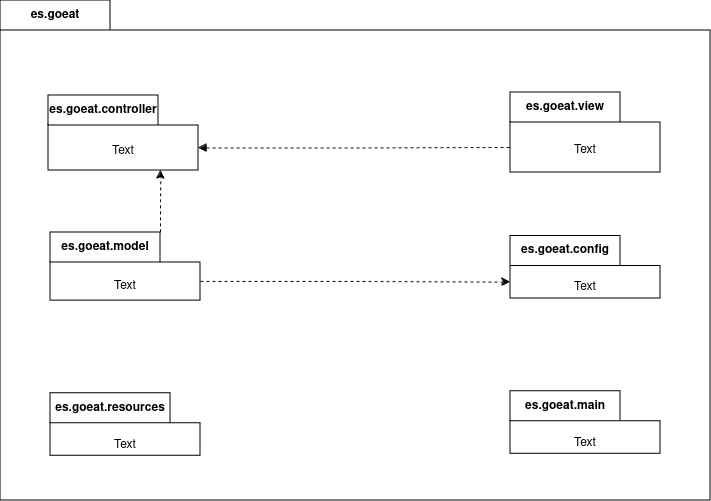

The diagram above was exported from draw.io. Its source (the exported page's mxGraphModel, read from the mxfile embedded in the PNG):
<mxGraphModel dx="1434" dy="702" grid="1" gridSize="10" guides="1" tooltips="1" connect="1" arrows="1" fold="1" page="1" pageScale="1" pageWidth="827" pageHeight="1169" math="0" shadow="0">
  <root>
    <mxCell id="0" />
    <mxCell id="1" parent="0" />
    <mxCell id="iFETmqWCqkzd0s2PcdX9-2" value="es.goeat" style="shape=folder;fontStyle=1;tabWidth=110;tabHeight=30;tabPosition=left;html=1;boundedLbl=1;labelInHeader=1;container=1;collapsible=0;whiteSpace=wrap;" vertex="1" parent="1">
      <mxGeometry x="70" y="30" width="710" height="500" as="geometry" />
    </mxCell>
    <mxCell id="iFETmqWCqkzd0s2PcdX9-3" value="Text" style="html=1;strokeColor=none;resizeWidth=1;resizeHeight=1;fillColor=none;part=1;connectable=0;allowArrows=0;deletable=0;whiteSpace=wrap;" vertex="1" parent="iFETmqWCqkzd0s2PcdX9-2">
      <mxGeometry width="710" height="425" relative="1" as="geometry">
        <mxPoint y="30" as="offset" />
      </mxGeometry>
    </mxCell>
    <mxCell id="iFETmqWCqkzd0s2PcdX9-6" value="es.goeat.model" style="shape=folder;fontStyle=1;tabWidth=110;tabHeight=30;tabPosition=left;html=1;boundedLbl=1;labelInHeader=1;container=1;collapsible=0;whiteSpace=wrap;" vertex="1" parent="iFETmqWCqkzd0s2PcdX9-2">
      <mxGeometry x="50" y="231.88" width="150" height="68.12" as="geometry" />
    </mxCell>
    <mxCell id="iFETmqWCqkzd0s2PcdX9-7" value="Text" style="html=1;strokeColor=none;resizeWidth=1;resizeHeight=1;fillColor=none;part=1;connectable=0;allowArrows=0;deletable=0;whiteSpace=wrap;" vertex="1" parent="iFETmqWCqkzd0s2PcdX9-6">
      <mxGeometry width="150" height="47.684000000000005" relative="1" as="geometry">
        <mxPoint y="30" as="offset" />
      </mxGeometry>
    </mxCell>
    <mxCell id="iFETmqWCqkzd0s2PcdX9-8" value="es.goeat.view" style="shape=folder;fontStyle=1;tabWidth=110;tabHeight=30;tabPosition=left;html=1;boundedLbl=1;labelInHeader=1;container=1;collapsible=0;whiteSpace=wrap;" vertex="1" parent="iFETmqWCqkzd0s2PcdX9-2">
      <mxGeometry x="510" y="92" width="150" height="80" as="geometry" />
    </mxCell>
    <mxCell id="iFETmqWCqkzd0s2PcdX9-9" value="Text" style="html=1;strokeColor=none;resizeWidth=1;resizeHeight=1;fillColor=none;part=1;connectable=0;allowArrows=0;deletable=0;whiteSpace=wrap;" vertex="1" parent="iFETmqWCqkzd0s2PcdX9-8">
      <mxGeometry width="150" height="56" relative="1" as="geometry">
        <mxPoint y="30" as="offset" />
      </mxGeometry>
    </mxCell>
    <mxCell id="iFETmqWCqkzd0s2PcdX9-11" value="es.goeat.config" style="shape=folder;fontStyle=1;tabWidth=110;tabHeight=30;tabPosition=left;html=1;boundedLbl=1;labelInHeader=1;container=1;collapsible=0;whiteSpace=wrap;" vertex="1" parent="iFETmqWCqkzd0s2PcdX9-2">
      <mxGeometry x="510" y="235.38043478260866" width="150" height="62.5" as="geometry" />
    </mxCell>
    <mxCell id="iFETmqWCqkzd0s2PcdX9-12" value="Text" style="html=1;strokeColor=none;resizeWidth=1;resizeHeight=1;fillColor=none;part=1;connectable=0;allowArrows=0;deletable=0;whiteSpace=wrap;" vertex="1" parent="iFETmqWCqkzd0s2PcdX9-11">
      <mxGeometry width="150" height="43.75" relative="1" as="geometry">
        <mxPoint y="30" as="offset" />
      </mxGeometry>
    </mxCell>
    <mxCell id="iFETmqWCqkzd0s2PcdX9-13" value="es.goeat.resources" style="shape=folder;fontStyle=1;tabWidth=120;tabHeight=30;tabPosition=left;html=1;boundedLbl=1;labelInHeader=1;container=1;collapsible=0;whiteSpace=wrap;" vertex="1" parent="iFETmqWCqkzd0s2PcdX9-2">
      <mxGeometry x="50" y="392.8007246376811" width="150" height="62.5" as="geometry" />
    </mxCell>
    <mxCell id="iFETmqWCqkzd0s2PcdX9-14" value="Text" style="html=1;strokeColor=none;resizeWidth=1;resizeHeight=1;fillColor=none;part=1;connectable=0;allowArrows=0;deletable=0;whiteSpace=wrap;" vertex="1" parent="iFETmqWCqkzd0s2PcdX9-13">
      <mxGeometry width="150" height="43.75" relative="1" as="geometry">
        <mxPoint y="30" as="offset" />
      </mxGeometry>
    </mxCell>
    <mxCell id="iFETmqWCqkzd0s2PcdX9-15" value="es.goeat.main" style="shape=folder;fontStyle=1;tabWidth=110;tabHeight=30;tabPosition=left;html=1;boundedLbl=1;labelInHeader=1;container=1;collapsible=0;whiteSpace=wrap;" vertex="1" parent="iFETmqWCqkzd0s2PcdX9-2">
      <mxGeometry x="510" y="390.7971014492753" width="150" height="62.5" as="geometry" />
    </mxCell>
    <mxCell id="iFETmqWCqkzd0s2PcdX9-16" value="Text" style="html=1;strokeColor=none;resizeWidth=1;resizeHeight=1;fillColor=none;part=1;connectable=0;allowArrows=0;deletable=0;whiteSpace=wrap;" vertex="1" parent="iFETmqWCqkzd0s2PcdX9-15">
      <mxGeometry width="150" height="43.75" relative="1" as="geometry">
        <mxPoint y="30" as="offset" />
      </mxGeometry>
    </mxCell>
    <mxCell id="iFETmqWCqkzd0s2PcdX9-17" value="" style="rounded=0;whiteSpace=wrap;html=1;strokeColor=none;" vertex="1" parent="iFETmqWCqkzd0s2PcdX9-2">
      <mxGeometry x="295" y="210" width="120" height="60" as="geometry" />
    </mxCell>
    <mxCell id="iFETmqWCqkzd0s2PcdX9-21" style="edgeStyle=orthogonalEdgeStyle;rounded=0;orthogonalLoop=1;jettySize=auto;html=1;exitX=0;exitY=0;exitDx=150;exitDy=49.06;exitPerimeter=0;entryX=0;entryY=0;entryDx=0;entryDy=46.25;entryPerimeter=0;dashed=1;" edge="1" parent="iFETmqWCqkzd0s2PcdX9-2" source="iFETmqWCqkzd0s2PcdX9-6" target="iFETmqWCqkzd0s2PcdX9-11">
      <mxGeometry relative="1" as="geometry" />
    </mxCell>
    <mxCell id="iFETmqWCqkzd0s2PcdX9-4" value="es.goeat.controller" style="shape=folder;fontStyle=1;tabWidth=110;tabHeight=30;tabPosition=left;html=1;boundedLbl=1;labelInHeader=1;container=1;collapsible=0;whiteSpace=wrap;" vertex="1" parent="1">
      <mxGeometry x="118" y="125" width="150" height="75" as="geometry" />
    </mxCell>
    <mxCell id="iFETmqWCqkzd0s2PcdX9-5" value="Text" style="html=1;strokeColor=none;resizeWidth=1;resizeHeight=1;fillColor=none;part=1;connectable=0;allowArrows=0;deletable=0;whiteSpace=wrap;" vertex="1" parent="iFETmqWCqkzd0s2PcdX9-4">
      <mxGeometry width="150" height="52.5" relative="1" as="geometry">
        <mxPoint y="30" as="offset" />
      </mxGeometry>
    </mxCell>
    <mxCell id="iFETmqWCqkzd0s2PcdX9-18" style="edgeStyle=orthogonalEdgeStyle;rounded=0;orthogonalLoop=1;jettySize=auto;html=1;exitX=0;exitY=0;exitDx=150;exitDy=52.5;exitPerimeter=0;entryX=0;entryY=0;entryDx=0;entryDy=55;entryPerimeter=0;dashed=1;endArrow=none;endFill=0;startArrow=block;startFill=1;" edge="1" parent="1" source="iFETmqWCqkzd0s2PcdX9-4" target="iFETmqWCqkzd0s2PcdX9-8">
      <mxGeometry relative="1" as="geometry" />
    </mxCell>
    <mxCell id="iFETmqWCqkzd0s2PcdX9-20" style="edgeStyle=orthogonalEdgeStyle;rounded=0;orthogonalLoop=1;jettySize=auto;html=1;exitX=0;exitY=0;exitDx=110;exitDy=0;exitPerimeter=0;entryX=0.75;entryY=1;entryDx=0;entryDy=0;entryPerimeter=0;dashed=1;" edge="1" parent="1" source="iFETmqWCqkzd0s2PcdX9-6" target="iFETmqWCqkzd0s2PcdX9-4">
      <mxGeometry relative="1" as="geometry" />
    </mxCell>
  </root>
</mxGraphModel>